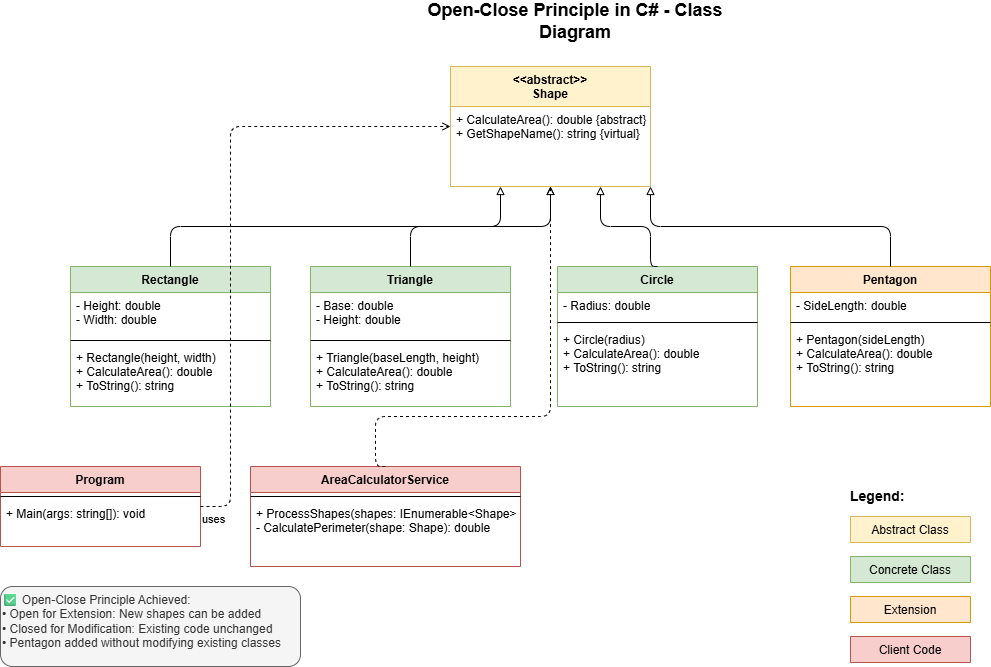

The diagram above was exported from draw.io. Its source (the exported page's mxGraphModel, read from the mxfile embedded in the PNG):
<mxGraphModel dx="1086" dy="779" grid="1" gridSize="10" guides="1" tooltips="1" connect="1" arrows="1" fold="1" page="1" pageScale="1" pageWidth="1169" pageHeight="827" math="0" shadow="0">
  <root>
    <mxCell id="0" />
    <mxCell id="1" parent="0" />
    <mxCell id="title" value="Open-Close Principle in C# - Class Diagram" style="text;html=1;strokeColor=none;fillColor=none;align=center;verticalAlign=middle;whiteSpace=wrap;rounded=0;fontSize=18;fontStyle=1;" parent="1" vertex="1">
      <mxGeometry x="450" y="20" width="350" height="30" as="geometry" />
    </mxCell>
    <mxCell id="Shape" value="&lt;&lt;abstract&gt;&gt;&#10;Shape" style="swimlane;fontStyle=1;align=center;verticalAlign=top;childLayout=stackLayout;horizontal=1;startSize=40;horizontalStack=0;resizeParent=1;resizeParentMax=0;resizeLast=0;collapsible=1;marginBottom=0;fillColor=#fff2cc;strokeColor=#d6b656;" parent="1" vertex="1">
      <mxGeometry x="500" y="80" width="200" height="120" as="geometry" />
    </mxCell>
    <mxCell id="Shape-methods" value="+ CalculateArea(): double {abstract}&#10;+ GetShapeName(): string {virtual}" style="text;strokeColor=none;fillColor=none;align=left;verticalAlign=top;spacingLeft=4;spacingRight=4;overflow=hidden;rotatable=0;points=[[0,0.5],[1,0.5]];portConstraint=eastwest;" parent="Shape" vertex="1">
      <mxGeometry y="40" width="200" height="80" as="geometry" />
    </mxCell>
    <mxCell id="Rectangle" value="Rectangle" style="swimlane;fontStyle=1;align=center;verticalAlign=top;childLayout=stackLayout;horizontal=1;startSize=26;horizontalStack=0;resizeParent=1;resizeParentMax=0;resizeLast=0;collapsible=1;marginBottom=0;fillColor=#d5e8d4;strokeColor=#82b366;" parent="1" vertex="1">
      <mxGeometry x="120" y="280" width="200" height="140" as="geometry" />
    </mxCell>
    <mxCell id="Rectangle-attributes" value="- Height: double&#10;- Width: double" style="text;strokeColor=none;fillColor=none;align=left;verticalAlign=top;spacingLeft=4;spacingRight=4;overflow=hidden;rotatable=0;points=[[0,0.5],[1,0.5]];portConstraint=eastwest;" parent="Rectangle" vertex="1">
      <mxGeometry y="26" width="200" height="44" as="geometry" />
    </mxCell>
    <mxCell id="Rectangle-line" value="" style="line;strokeWidth=1;fillColor=none;align=left;verticalAlign=middle;spacingTop=-1;spacingLeft=3;spacingRight=3;rotatable=0;labelPosition=right;points=[];portConstraint=eastwest;" parent="Rectangle" vertex="1">
      <mxGeometry y="70" width="200" height="8" as="geometry" />
    </mxCell>
    <mxCell id="Rectangle-methods" value="+ Rectangle(height, width)&#10;+ CalculateArea(): double&#10;+ ToString(): string" style="text;strokeColor=none;fillColor=none;align=left;verticalAlign=top;spacingLeft=4;spacingRight=4;overflow=hidden;rotatable=0;points=[[0,0.5],[1,0.5]];portConstraint=eastwest;" parent="Rectangle" vertex="1">
      <mxGeometry y="78" width="200" height="62" as="geometry" />
    </mxCell>
    <mxCell id="Triangle" value="Triangle" style="swimlane;fontStyle=1;align=center;verticalAlign=top;childLayout=stackLayout;horizontal=1;startSize=26;horizontalStack=0;resizeParent=1;resizeParentMax=0;resizeLast=0;collapsible=1;marginBottom=0;fillColor=#d5e8d4;strokeColor=#82b366;" parent="1" vertex="1">
      <mxGeometry x="360" y="280" width="200" height="140" as="geometry" />
    </mxCell>
    <mxCell id="Triangle-attributes" value="- Base: double&#10;- Height: double" style="text;strokeColor=none;fillColor=none;align=left;verticalAlign=top;spacingLeft=4;spacingRight=4;overflow=hidden;rotatable=0;points=[[0,0.5],[1,0.5]];portConstraint=eastwest;" parent="Triangle" vertex="1">
      <mxGeometry y="26" width="200" height="44" as="geometry" />
    </mxCell>
    <mxCell id="Triangle-line" value="" style="line;strokeWidth=1;fillColor=none;align=left;verticalAlign=middle;spacingTop=-1;spacingLeft=3;spacingRight=3;rotatable=0;labelPosition=right;points=[];portConstraint=eastwest;" parent="Triangle" vertex="1">
      <mxGeometry y="70" width="200" height="8" as="geometry" />
    </mxCell>
    <mxCell id="Triangle-methods" value="+ Triangle(baseLength, height)&#10;+ CalculateArea(): double&#10;+ ToString(): string" style="text;strokeColor=none;fillColor=none;align=left;verticalAlign=top;spacingLeft=4;spacingRight=4;overflow=hidden;rotatable=0;points=[[0,0.5],[1,0.5]];portConstraint=eastwest;" parent="Triangle" vertex="1">
      <mxGeometry y="78" width="200" height="62" as="geometry" />
    </mxCell>
    <mxCell id="Circle" value="Circle" style="swimlane;fontStyle=1;align=center;verticalAlign=top;childLayout=stackLayout;horizontal=1;startSize=26;horizontalStack=0;resizeParent=1;resizeParentMax=0;resizeLast=0;collapsible=1;marginBottom=0;fillColor=#d5e8d4;strokeColor=#82b366;" parent="1" vertex="1">
      <mxGeometry x="607" y="280" width="200" height="140" as="geometry" />
    </mxCell>
    <mxCell id="Circle-attributes" value="- Radius: double" style="text;strokeColor=none;fillColor=none;align=left;verticalAlign=top;spacingLeft=4;spacingRight=4;overflow=hidden;rotatable=0;points=[[0,0.5],[1,0.5]];portConstraint=eastwest;" parent="Circle" vertex="1">
      <mxGeometry y="26" width="200" height="26" as="geometry" />
    </mxCell>
    <mxCell id="Circle-line" value="" style="line;strokeWidth=1;fillColor=none;align=left;verticalAlign=middle;spacingTop=-1;spacingLeft=3;spacingRight=3;rotatable=0;labelPosition=right;points=[];portConstraint=eastwest;" parent="Circle" vertex="1">
      <mxGeometry y="52" width="200" height="8" as="geometry" />
    </mxCell>
    <mxCell id="Circle-methods" value="+ Circle(radius)&#10;+ CalculateArea(): double&#10;+ ToString(): string" style="text;strokeColor=none;fillColor=none;align=left;verticalAlign=top;spacingLeft=4;spacingRight=4;overflow=hidden;rotatable=0;points=[[0,0.5],[1,0.5]];portConstraint=eastwest;" parent="Circle" vertex="1">
      <mxGeometry y="60" width="200" height="80" as="geometry" />
    </mxCell>
    <mxCell id="Pentagon" value="Pentagon" style="swimlane;fontStyle=1;align=center;verticalAlign=top;childLayout=stackLayout;horizontal=1;startSize=26;horizontalStack=0;resizeParent=1;resizeParentMax=0;resizeLast=0;collapsible=1;marginBottom=0;fillColor=#ffe6cc;strokeColor=#d79b00;" parent="1" vertex="1">
      <mxGeometry x="840" y="280" width="200" height="140" as="geometry" />
    </mxCell>
    <mxCell id="Pentagon-attributes" value="- SideLength: double" style="text;strokeColor=none;fillColor=none;align=left;verticalAlign=top;spacingLeft=4;spacingRight=4;overflow=hidden;rotatable=0;points=[[0,0.5],[1,0.5]];portConstraint=eastwest;" parent="Pentagon" vertex="1">
      <mxGeometry y="26" width="200" height="26" as="geometry" />
    </mxCell>
    <mxCell id="Pentagon-line" value="" style="line;strokeWidth=1;fillColor=none;align=left;verticalAlign=middle;spacingTop=-1;spacingLeft=3;spacingRight=3;rotatable=0;labelPosition=right;points=[];portConstraint=eastwest;" parent="Pentagon" vertex="1">
      <mxGeometry y="52" width="200" height="8" as="geometry" />
    </mxCell>
    <mxCell id="Pentagon-methods" value="+ Pentagon(sideLength)&#10;+ CalculateArea(): double&#10;+ ToString(): string" style="text;strokeColor=none;fillColor=none;align=left;verticalAlign=top;spacingLeft=4;spacingRight=4;overflow=hidden;rotatable=0;points=[[0,0.5],[1,0.5]];portConstraint=eastwest;" parent="Pentagon" vertex="1">
      <mxGeometry y="60" width="200" height="80" as="geometry" />
    </mxCell>
    <mxCell id="Program" value="Program" style="swimlane;fontStyle=1;align=center;verticalAlign=top;childLayout=stackLayout;horizontal=1;startSize=26;horizontalStack=0;resizeParent=1;resizeParentMax=0;resizeLast=0;collapsible=1;marginBottom=0;fillColor=#f8cecc;strokeColor=#b85450;" parent="1" vertex="1">
      <mxGeometry x="50" y="480" width="200" height="80" as="geometry" />
    </mxCell>
    <mxCell id="Program-line" value="" style="line;strokeWidth=1;fillColor=none;align=left;verticalAlign=middle;spacingTop=-1;spacingLeft=3;spacingRight=3;rotatable=0;labelPosition=right;points=[];portConstraint=eastwest;" parent="Program" vertex="1">
      <mxGeometry y="26" width="200" height="8" as="geometry" />
    </mxCell>
    <mxCell id="Program-methods" value="+ Main(args: string[]): void" style="text;strokeColor=none;fillColor=none;align=left;verticalAlign=top;spacingLeft=4;spacingRight=4;overflow=hidden;rotatable=0;points=[[0,0.5],[1,0.5]];portConstraint=eastwest;" parent="Program" vertex="1">
      <mxGeometry y="34" width="200" height="46" as="geometry" />
    </mxCell>
    <mxCell id="AreaCalculatorService" value="AreaCalculatorService" style="swimlane;fontStyle=1;align=center;verticalAlign=top;childLayout=stackLayout;horizontal=1;startSize=26;horizontalStack=0;resizeParent=1;resizeParentMax=0;resizeLast=0;collapsible=1;marginBottom=0;fillColor=#f8cecc;strokeColor=#b85450;" parent="1" vertex="1">
      <mxGeometry x="300" y="480" width="270" height="100" as="geometry" />
    </mxCell>
    <mxCell id="AreaCalculatorService-line" value="" style="line;strokeWidth=1;fillColor=none;align=left;verticalAlign=middle;spacingTop=-1;spacingLeft=3;spacingRight=3;rotatable=0;labelPosition=right;points=[];portConstraint=eastwest;" parent="AreaCalculatorService" vertex="1">
      <mxGeometry y="26" width="270" height="8" as="geometry" />
    </mxCell>
    <mxCell id="AreaCalculatorService-methods" value="+ ProcessShapes(shapes: IEnumerable&lt;Shape&gt;)&#10;- CalculatePerimeter(shape: Shape): double" style="text;strokeColor=none;fillColor=none;align=left;verticalAlign=top;spacingLeft=4;spacingRight=4;overflow=hidden;rotatable=0;points=[[0,0.5],[1,0.5]];portConstraint=eastwest;" parent="AreaCalculatorService" vertex="1">
      <mxGeometry y="34" width="270" height="66" as="geometry" />
    </mxCell>
    <mxCell id="Rectangle-inheritance" value="" style="endArrow=block;endFill=0;html=1;edgeStyle=orthogonalEdgeStyle;align=left;verticalAlign=top;entryX=0.25;entryY=1;entryDx=0;entryDy=0;exitX=0.5;exitY=0;exitDx=0;exitDy=0;" parent="1" source="Rectangle" target="Shape" edge="1">
      <mxGeometry x="-1" relative="1" as="geometry">
        <mxPoint x="220" y="250" as="sourcePoint" />
        <mxPoint x="550" y="210" as="targetPoint" />
        <Array as="points">
          <mxPoint x="220" y="240" />
          <mxPoint x="550" y="240" />
        </Array>
      </mxGeometry>
    </mxCell>
    <mxCell id="Triangle-inheritance" value="" style="endArrow=block;endFill=0;html=1;edgeStyle=orthogonalEdgeStyle;align=left;verticalAlign=top;entryX=0.5;entryY=1;entryDx=0;entryDy=0;exitX=0.5;exitY=0;exitDx=0;exitDy=0;" parent="1" source="Triangle" target="Shape" edge="1">
      <mxGeometry x="-1" relative="1" as="geometry">
        <mxPoint x="460" y="250" as="sourcePoint" />
        <mxPoint x="600" y="210" as="targetPoint" />
        <Array as="points">
          <mxPoint x="460" y="240" />
          <mxPoint x="600" y="240" />
        </Array>
      </mxGeometry>
    </mxCell>
    <mxCell id="Circle-inheritance" value="" style="endArrow=block;endFill=0;html=1;edgeStyle=orthogonalEdgeStyle;align=left;verticalAlign=top;entryX=0.75;entryY=1;entryDx=0;entryDy=0;exitX=0.5;exitY=0;exitDx=0;exitDy=0;" parent="1" source="Circle" target="Shape" edge="1">
      <mxGeometry x="-1" relative="1" as="geometry">
        <mxPoint x="700" y="250" as="sourcePoint" />
        <mxPoint x="650" y="210" as="targetPoint" />
        <Array as="points">
          <mxPoint x="700" y="240" />
          <mxPoint x="650" y="240" />
        </Array>
      </mxGeometry>
    </mxCell>
    <mxCell id="Pentagon-inheritance" value="" style="endArrow=block;endFill=0;html=1;edgeStyle=orthogonalEdgeStyle;align=left;verticalAlign=top;entryX=1;entryY=1;entryDx=0;entryDy=0;exitX=0.5;exitY=0;exitDx=0;exitDy=0;" parent="1" source="Pentagon" target="Shape" edge="1">
      <mxGeometry x="-1" relative="1" as="geometry">
        <mxPoint x="940" y="250" as="sourcePoint" />
        <mxPoint x="700" y="210" as="targetPoint" />
        <Array as="points">
          <mxPoint x="940" y="240" />
          <mxPoint x="700" y="240" />
        </Array>
      </mxGeometry>
    </mxCell>
    <mxCell id="Program-dependency" value="uses" style="endArrow=open;endFill=0;html=1;edgeStyle=orthogonalEdgeStyle;align=left;verticalAlign=top;dashed=1;entryX=0;entryY=0.5;entryDx=0;entryDy=0;exitX=1;exitY=0.5;exitDx=0;exitDy=0;" parent="1" source="Program" target="Shape" edge="1">
      <mxGeometry x="-1" relative="1" as="geometry">
        <mxPoint x="250" y="520" as="sourcePoint" />
        <mxPoint x="500" y="140" as="targetPoint" />
        <Array as="points">
          <mxPoint x="280" y="520" />
          <mxPoint x="280" y="140" />
        </Array>
      </mxGeometry>
    </mxCell>
    <mxCell id="AreaCalculatorService-dependency" value="" style="endArrow=open;endFill=0;html=1;edgeStyle=orthogonalEdgeStyle;align=left;verticalAlign=top;dashed=1;entryX=0.5;entryY=1;entryDx=0;entryDy=0;exitX=0.5;exitY=0;exitDx=0;exitDy=0;" parent="1" source="AreaCalculatorService" target="Shape" edge="1">
      <mxGeometry x="-1" relative="1" as="geometry">
        <mxPoint x="425" y="450" as="sourcePoint" />
        <mxPoint x="600" y="210" as="targetPoint" />
        <Array as="points">
          <mxPoint x="425" y="430" />
          <mxPoint x="600" y="430" />
        </Array>
      </mxGeometry>
    </mxCell>
    <mxCell id="legend-title" value="Legend:" style="text;html=1;strokeColor=none;fillColor=none;align=left;verticalAlign=middle;whiteSpace=wrap;rounded=0;fontSize=14;fontStyle=1;" parent="1" vertex="1">
      <mxGeometry x="898" y="500" width="60" height="20" as="geometry" />
    </mxCell>
    <mxCell id="legend-abstract" value="Abstract Class" style="swimlane;fontStyle=0;align=center;verticalAlign=top;childLayout=stackLayout;horizontal=1;startSize=26;horizontalStack=0;resizeParent=1;resizeParentMax=0;resizeLast=0;collapsible=0;marginBottom=0;fillColor=#fff2cc;strokeColor=#d6b656;" parent="1" vertex="1">
      <mxGeometry x="900" y="530" width="120" height="26" as="geometry" />
    </mxCell>
    <mxCell id="legend-concrete" value="Concrete Class" style="swimlane;fontStyle=0;align=center;verticalAlign=top;childLayout=stackLayout;horizontal=1;startSize=26;horizontalStack=0;resizeParent=1;resizeParentMax=0;resizeLast=0;collapsible=0;marginBottom=0;fillColor=#d5e8d4;strokeColor=#82b366;" parent="1" vertex="1">
      <mxGeometry x="900" y="570" width="120" height="26" as="geometry" />
    </mxCell>
    <mxCell id="legend-extension" value="Extension" style="swimlane;fontStyle=0;align=center;verticalAlign=top;childLayout=stackLayout;horizontal=1;startSize=26;horizontalStack=0;resizeParent=1;resizeParentMax=0;resizeLast=0;collapsible=0;marginBottom=0;fillColor=#ffe6cc;strokeColor=#d79b00;" parent="1" vertex="1">
      <mxGeometry x="900" y="610" width="120" height="26" as="geometry" />
    </mxCell>
    <mxCell id="legend-client" value="Client Code" style="swimlane;fontStyle=0;align=center;verticalAlign=top;childLayout=stackLayout;horizontal=1;startSize=26;horizontalStack=0;resizeParent=1;resizeParentMax=0;resizeLast=0;collapsible=0;marginBottom=0;fillColor=#f8cecc;strokeColor=#b85450;" parent="1" vertex="1">
      <mxGeometry x="900" y="650" width="120" height="26" as="geometry" />
    </mxCell>
    <mxCell id="ocp-note" value="✅ Open-Close Principle Achieved:&#10;• Open for Extension: New shapes can be added&#10;• Closed for Modification: Existing code unchanged&#10;• Pentagon added without modifying existing classes" style="text;html=1;strokeColor=#666666;fillColor=#f5f5f5;align=left;verticalAlign=top;whiteSpace=wrap;rounded=1;fontSize=12;fontColor=#333333;" parent="1" vertex="1">
      <mxGeometry x="50" y="600" width="300" height="80" as="geometry" />
    </mxCell>
  </root>
</mxGraphModel>